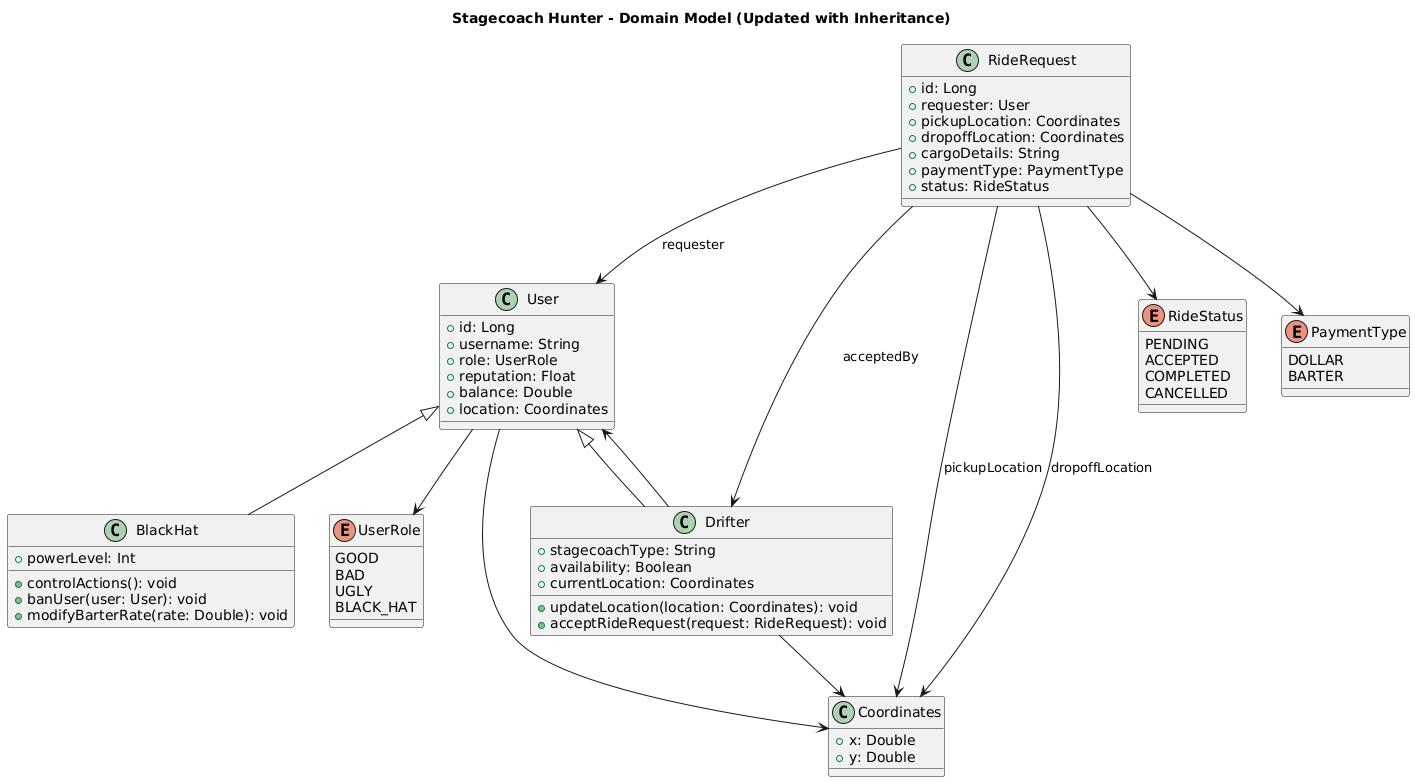

The diagram above was rendered by PlantUML. Its source (embedded in the PNG):
@startuml
title Stagecoach Hunter - Domain Model (Updated with Inheritance)

' Base User Class
class User {
    + id: Long
    + username: String
    + role: UserRole
    + reputation: Float
    + balance: Double
    + location: Coordinates
}

enum UserRole {
    GOOD
    BAD
    UGLY
    BLACK_HAT
}

' Drifter Class (inherits from User)
class Drifter {
    + stagecoachType: String
    + availability: Boolean
    + currentLocation: Coordinates
    + updateLocation(location: Coordinates): void
    + acceptRideRequest(request: RideRequest): void
}

' BlackHat Class (inherits from User)
class BlackHat {
    + powerLevel: Int
    + controlActions(): void
    + banUser(user: User): void
    + modifyBarterRate(rate: Double): void
}

' Coordinates Class
class Coordinates {
    + x: Double
    + y: Double
}

' Ride Requests Class
class RideRequest {
    + id: Long
    + requester: User
    + pickupLocation: Coordinates
    + dropoffLocation: Coordinates
    + cargoDetails: String
    + paymentType: PaymentType
    + status: RideStatus
}

enum RideStatus {
    PENDING
    ACCEPTED
    COMPLETED
    CANCELLED
}

enum PaymentType {
    DOLLAR
    BARTER
}

' Relationships
User <|-- Drifter
User <|-- BlackHat
User --> UserRole
User --> Coordinates
Drifter --> Coordinates
RideRequest --> Coordinates : pickupLocation
RideRequest --> Coordinates : dropoffLocation
RideRequest --> User : requester
RideRequest --> Drifter : acceptedBy
RideRequest --> PaymentType
RideRequest --> RideStatus
Drifter --> User
@enduml